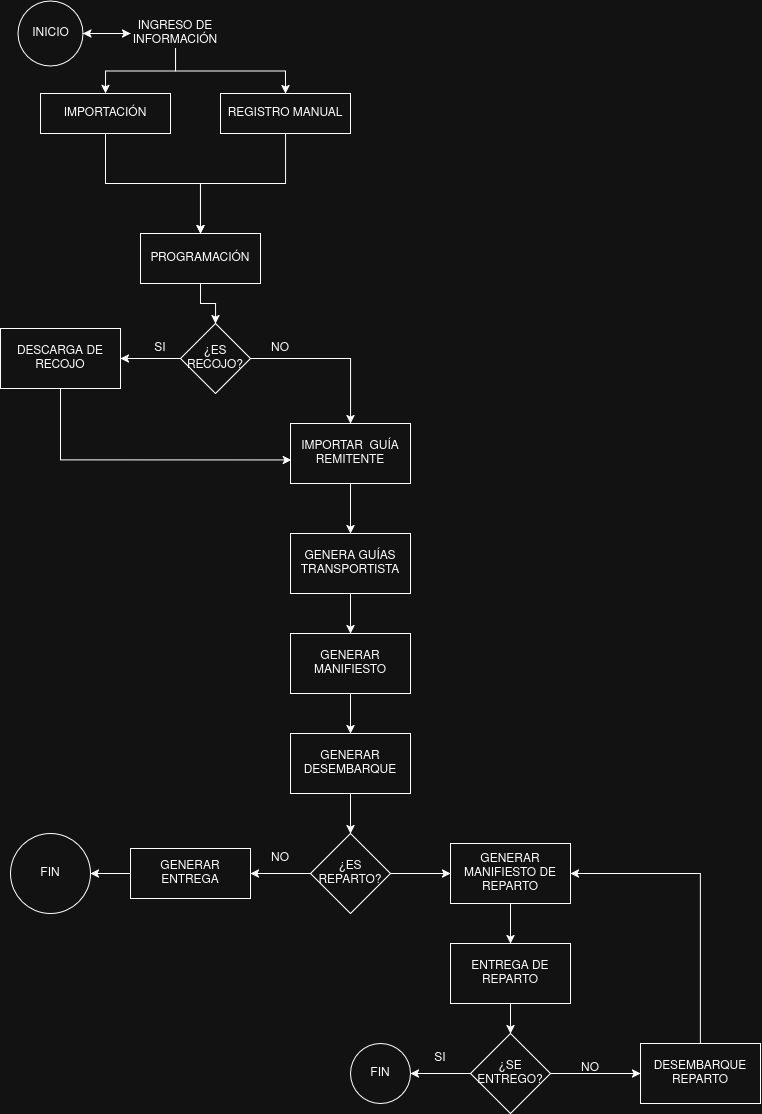

The diagram above was exported from draw.io. Its source (the exported page's mxGraphModel, read from the mxfile embedded in the PNG):
<mxGraphModel dx="1358" dy="721" grid="1" gridSize="10" guides="1" tooltips="1" connect="1" arrows="1" fold="1" page="1" pageScale="1" pageWidth="827" pageHeight="1169" math="0" shadow="0">
  <root>
    <mxCell id="0" />
    <mxCell id="1" parent="0" />
    <mxCell id="9YmzxAMdKYNYmAeEdNeE-8" style="edgeStyle=orthogonalEdgeStyle;rounded=0;orthogonalLoop=1;jettySize=auto;html=1;" edge="1" parent="1" target="9YmzxAMdKYNYmAeEdNeE-6">
      <mxGeometry relative="1" as="geometry">
        <mxPoint x="125" y="55" as="sourcePoint" />
      </mxGeometry>
    </mxCell>
    <mxCell id="9YmzxAMdKYNYmAeEdNeE-10" style="edgeStyle=orthogonalEdgeStyle;rounded=0;orthogonalLoop=1;jettySize=auto;html=1;entryX=0.5;entryY=0;entryDx=0;entryDy=0;" edge="1" parent="1" source="9YmzxAMdKYNYmAeEdNeE-6" target="9YmzxAMdKYNYmAeEdNeE-9">
      <mxGeometry relative="1" as="geometry" />
    </mxCell>
    <mxCell id="9YmzxAMdKYNYmAeEdNeE-13" value="" style="edgeStyle=orthogonalEdgeStyle;rounded=0;orthogonalLoop=1;jettySize=auto;html=1;" edge="1" parent="1" source="9YmzxAMdKYNYmAeEdNeE-6" target="9YmzxAMdKYNYmAeEdNeE-12">
      <mxGeometry relative="1" as="geometry" />
    </mxCell>
    <mxCell id="9YmzxAMdKYNYmAeEdNeE-67" value="" style="edgeStyle=orthogonalEdgeStyle;rounded=0;orthogonalLoop=1;jettySize=auto;html=1;" edge="1" parent="1" source="9YmzxAMdKYNYmAeEdNeE-6" target="9YmzxAMdKYNYmAeEdNeE-66">
      <mxGeometry relative="1" as="geometry" />
    </mxCell>
    <mxCell id="9YmzxAMdKYNYmAeEdNeE-6" value="INGRESO DE INFORMACIÓN" style="text;html=1;whiteSpace=wrap;strokeColor=none;fillColor=none;align=center;verticalAlign=middle;rounded=0;" vertex="1" parent="1">
      <mxGeometry x="170" y="40" width="90" height="30" as="geometry" />
    </mxCell>
    <mxCell id="9YmzxAMdKYNYmAeEdNeE-22" style="edgeStyle=orthogonalEdgeStyle;rounded=0;orthogonalLoop=1;jettySize=auto;html=1;entryX=0.5;entryY=0;entryDx=0;entryDy=0;" edge="1" parent="1" source="9YmzxAMdKYNYmAeEdNeE-9" target="9YmzxAMdKYNYmAeEdNeE-17">
      <mxGeometry relative="1" as="geometry">
        <Array as="points">
          <mxPoint x="145" y="205" />
          <mxPoint x="240" y="205" />
        </Array>
      </mxGeometry>
    </mxCell>
    <mxCell id="9YmzxAMdKYNYmAeEdNeE-9" value="IMPORTACIÓN" style="rounded=0;whiteSpace=wrap;html=1;" vertex="1" parent="1">
      <mxGeometry x="80" y="115" width="130" height="40" as="geometry" />
    </mxCell>
    <mxCell id="9YmzxAMdKYNYmAeEdNeE-21" style="edgeStyle=orthogonalEdgeStyle;rounded=0;orthogonalLoop=1;jettySize=auto;html=1;entryX=0.5;entryY=0;entryDx=0;entryDy=0;" edge="1" parent="1" source="9YmzxAMdKYNYmAeEdNeE-12" target="9YmzxAMdKYNYmAeEdNeE-17">
      <mxGeometry relative="1" as="geometry" />
    </mxCell>
    <mxCell id="9YmzxAMdKYNYmAeEdNeE-12" value="REGISTRO MANUAL" style="whiteSpace=wrap;html=1;" vertex="1" parent="1">
      <mxGeometry x="260" y="115" width="130" height="40" as="geometry" />
    </mxCell>
    <mxCell id="9YmzxAMdKYNYmAeEdNeE-24" value="" style="edgeStyle=orthogonalEdgeStyle;rounded=0;orthogonalLoop=1;jettySize=auto;html=1;" edge="1" parent="1" source="9YmzxAMdKYNYmAeEdNeE-17" target="9YmzxAMdKYNYmAeEdNeE-23">
      <mxGeometry relative="1" as="geometry" />
    </mxCell>
    <mxCell id="9YmzxAMdKYNYmAeEdNeE-17" value="PROGRAMACIÓN" style="rounded=0;whiteSpace=wrap;html=1;" vertex="1" parent="1">
      <mxGeometry x="180" y="255" width="120" height="50" as="geometry" />
    </mxCell>
    <mxCell id="9YmzxAMdKYNYmAeEdNeE-28" value="" style="edgeStyle=orthogonalEdgeStyle;rounded=0;orthogonalLoop=1;jettySize=auto;html=1;" edge="1" parent="1" source="9YmzxAMdKYNYmAeEdNeE-23" target="9YmzxAMdKYNYmAeEdNeE-27">
      <mxGeometry relative="1" as="geometry" />
    </mxCell>
    <mxCell id="9YmzxAMdKYNYmAeEdNeE-31" value="" style="edgeStyle=orthogonalEdgeStyle;rounded=0;orthogonalLoop=1;jettySize=auto;html=1;" edge="1" parent="1" source="9YmzxAMdKYNYmAeEdNeE-23" target="9YmzxAMdKYNYmAeEdNeE-30">
      <mxGeometry relative="1" as="geometry" />
    </mxCell>
    <mxCell id="9YmzxAMdKYNYmAeEdNeE-23" value="¿ES RECOJO?" style="rhombus;whiteSpace=wrap;html=1;" vertex="1" parent="1">
      <mxGeometry x="220" y="345" width="70" height="70" as="geometry" />
    </mxCell>
    <mxCell id="9YmzxAMdKYNYmAeEdNeE-27" value="DESCARGA DE RECOJO" style="whiteSpace=wrap;html=1;" vertex="1" parent="1">
      <mxGeometry x="40" y="350" width="120" height="60" as="geometry" />
    </mxCell>
    <mxCell id="9YmzxAMdKYNYmAeEdNeE-29" value="SI" style="text;html=1;whiteSpace=wrap;strokeColor=none;fillColor=none;align=center;verticalAlign=middle;rounded=0;" vertex="1" parent="1">
      <mxGeometry x="170" y="355" width="60" height="30" as="geometry" />
    </mxCell>
    <mxCell id="9YmzxAMdKYNYmAeEdNeE-35" value="" style="edgeStyle=orthogonalEdgeStyle;rounded=0;orthogonalLoop=1;jettySize=auto;html=1;" edge="1" parent="1" source="9YmzxAMdKYNYmAeEdNeE-30" target="9YmzxAMdKYNYmAeEdNeE-34">
      <mxGeometry relative="1" as="geometry" />
    </mxCell>
    <mxCell id="9YmzxAMdKYNYmAeEdNeE-30" value="IMPORTAR&amp;nbsp; GUÍA REMITENTE" style="whiteSpace=wrap;html=1;" vertex="1" parent="1">
      <mxGeometry x="330" y="445" width="120" height="60" as="geometry" />
    </mxCell>
    <mxCell id="9YmzxAMdKYNYmAeEdNeE-32" value="&lt;div&gt;NO&lt;/div&gt;" style="text;html=1;whiteSpace=wrap;strokeColor=none;fillColor=none;align=center;verticalAlign=middle;rounded=0;" vertex="1" parent="1">
      <mxGeometry x="290" y="355" width="60" height="30" as="geometry" />
    </mxCell>
    <mxCell id="9YmzxAMdKYNYmAeEdNeE-37" value="" style="edgeStyle=orthogonalEdgeStyle;rounded=0;orthogonalLoop=1;jettySize=auto;html=1;" edge="1" parent="1" source="9YmzxAMdKYNYmAeEdNeE-34" target="9YmzxAMdKYNYmAeEdNeE-36">
      <mxGeometry relative="1" as="geometry" />
    </mxCell>
    <mxCell id="9YmzxAMdKYNYmAeEdNeE-34" value="GENERA GUÍAS TRANSPORTISTA" style="whiteSpace=wrap;html=1;" vertex="1" parent="1">
      <mxGeometry x="330" y="555" width="120" height="60" as="geometry" />
    </mxCell>
    <mxCell id="9YmzxAMdKYNYmAeEdNeE-39" value="" style="edgeStyle=orthogonalEdgeStyle;rounded=0;orthogonalLoop=1;jettySize=auto;html=1;" edge="1" parent="1" source="9YmzxAMdKYNYmAeEdNeE-36" target="9YmzxAMdKYNYmAeEdNeE-38">
      <mxGeometry relative="1" as="geometry" />
    </mxCell>
    <mxCell id="9YmzxAMdKYNYmAeEdNeE-36" value="GENERAR MANIFIESTO" style="whiteSpace=wrap;html=1;" vertex="1" parent="1">
      <mxGeometry x="330" y="655" width="120" height="60" as="geometry" />
    </mxCell>
    <mxCell id="9YmzxAMdKYNYmAeEdNeE-41" value="" style="edgeStyle=orthogonalEdgeStyle;rounded=0;orthogonalLoop=1;jettySize=auto;html=1;" edge="1" parent="1" source="9YmzxAMdKYNYmAeEdNeE-38" target="9YmzxAMdKYNYmAeEdNeE-40">
      <mxGeometry relative="1" as="geometry" />
    </mxCell>
    <mxCell id="9YmzxAMdKYNYmAeEdNeE-38" value="GENERAR DESEMBARQUE" style="whiteSpace=wrap;html=1;" vertex="1" parent="1">
      <mxGeometry x="330" y="755" width="120" height="60" as="geometry" />
    </mxCell>
    <mxCell id="9YmzxAMdKYNYmAeEdNeE-44" value="" style="edgeStyle=orthogonalEdgeStyle;rounded=0;orthogonalLoop=1;jettySize=auto;html=1;" edge="1" parent="1" source="9YmzxAMdKYNYmAeEdNeE-40" target="9YmzxAMdKYNYmAeEdNeE-43">
      <mxGeometry relative="1" as="geometry" />
    </mxCell>
    <mxCell id="9YmzxAMdKYNYmAeEdNeE-46" value="" style="edgeStyle=orthogonalEdgeStyle;rounded=0;orthogonalLoop=1;jettySize=auto;html=1;" edge="1" parent="1" source="9YmzxAMdKYNYmAeEdNeE-40" target="9YmzxAMdKYNYmAeEdNeE-45">
      <mxGeometry relative="1" as="geometry" />
    </mxCell>
    <mxCell id="9YmzxAMdKYNYmAeEdNeE-40" value="¿ES REPARTO?" style="rhombus;whiteSpace=wrap;html=1;" vertex="1" parent="1">
      <mxGeometry x="350" y="855" width="80" height="80" as="geometry" />
    </mxCell>
    <mxCell id="9YmzxAMdKYNYmAeEdNeE-42" value="NO" style="text;html=1;whiteSpace=wrap;strokeColor=none;fillColor=none;align=center;verticalAlign=middle;rounded=0;" vertex="1" parent="1">
      <mxGeometry x="290" y="865" width="60" height="30" as="geometry" />
    </mxCell>
    <mxCell id="9YmzxAMdKYNYmAeEdNeE-63" value="" style="edgeStyle=orthogonalEdgeStyle;rounded=0;orthogonalLoop=1;jettySize=auto;html=1;" edge="1" parent="1" source="9YmzxAMdKYNYmAeEdNeE-43" target="9YmzxAMdKYNYmAeEdNeE-62">
      <mxGeometry relative="1" as="geometry" />
    </mxCell>
    <mxCell id="9YmzxAMdKYNYmAeEdNeE-43" value="GENERAR ENTREGA" style="whiteSpace=wrap;html=1;" vertex="1" parent="1">
      <mxGeometry x="170" y="870" width="120" height="50" as="geometry" />
    </mxCell>
    <mxCell id="9YmzxAMdKYNYmAeEdNeE-48" value="" style="edgeStyle=orthogonalEdgeStyle;rounded=0;orthogonalLoop=1;jettySize=auto;html=1;" edge="1" parent="1" source="9YmzxAMdKYNYmAeEdNeE-45" target="9YmzxAMdKYNYmAeEdNeE-47">
      <mxGeometry relative="1" as="geometry" />
    </mxCell>
    <mxCell id="9YmzxAMdKYNYmAeEdNeE-45" value="GENERAR MANIFIESTO DE REPARTO" style="whiteSpace=wrap;html=1;" vertex="1" parent="1">
      <mxGeometry x="490" y="865" width="120" height="60" as="geometry" />
    </mxCell>
    <mxCell id="9YmzxAMdKYNYmAeEdNeE-52" value="" style="edgeStyle=orthogonalEdgeStyle;rounded=0;orthogonalLoop=1;jettySize=auto;html=1;" edge="1" parent="1" source="9YmzxAMdKYNYmAeEdNeE-47" target="9YmzxAMdKYNYmAeEdNeE-51">
      <mxGeometry relative="1" as="geometry" />
    </mxCell>
    <mxCell id="9YmzxAMdKYNYmAeEdNeE-47" value="ENTREGA DE REPARTO" style="whiteSpace=wrap;html=1;" vertex="1" parent="1">
      <mxGeometry x="490" y="965" width="120" height="60" as="geometry" />
    </mxCell>
    <mxCell id="9YmzxAMdKYNYmAeEdNeE-54" value="" style="edgeStyle=orthogonalEdgeStyle;rounded=0;orthogonalLoop=1;jettySize=auto;html=1;" edge="1" parent="1" source="9YmzxAMdKYNYmAeEdNeE-51">
      <mxGeometry relative="1" as="geometry">
        <mxPoint x="450" y="1095" as="targetPoint" />
      </mxGeometry>
    </mxCell>
    <mxCell id="9YmzxAMdKYNYmAeEdNeE-59" value="" style="edgeStyle=orthogonalEdgeStyle;rounded=0;orthogonalLoop=1;jettySize=auto;html=1;" edge="1" parent="1" source="9YmzxAMdKYNYmAeEdNeE-51" target="9YmzxAMdKYNYmAeEdNeE-58">
      <mxGeometry relative="1" as="geometry" />
    </mxCell>
    <mxCell id="9YmzxAMdKYNYmAeEdNeE-51" value="¿SE ENTREGO?" style="rhombus;whiteSpace=wrap;html=1;" vertex="1" parent="1">
      <mxGeometry x="510" y="1055" width="80" height="80" as="geometry" />
    </mxCell>
    <mxCell id="9YmzxAMdKYNYmAeEdNeE-55" value="SI" style="text;html=1;whiteSpace=wrap;strokeColor=none;fillColor=none;align=center;verticalAlign=middle;rounded=0;" vertex="1" parent="1">
      <mxGeometry x="450" y="1065" width="60" height="30" as="geometry" />
    </mxCell>
    <mxCell id="9YmzxAMdKYNYmAeEdNeE-56" value="&lt;div&gt;FIN&lt;/div&gt;" style="ellipse;whiteSpace=wrap;html=1;aspect=fixed;" vertex="1" parent="1">
      <mxGeometry x="390" y="1065" width="60" height="60" as="geometry" />
    </mxCell>
    <mxCell id="9YmzxAMdKYNYmAeEdNeE-61" style="edgeStyle=orthogonalEdgeStyle;rounded=0;orthogonalLoop=1;jettySize=auto;html=1;entryX=1;entryY=0.5;entryDx=0;entryDy=0;" edge="1" parent="1" source="9YmzxAMdKYNYmAeEdNeE-58" target="9YmzxAMdKYNYmAeEdNeE-45">
      <mxGeometry relative="1" as="geometry">
        <Array as="points">
          <mxPoint x="740" y="895" />
        </Array>
      </mxGeometry>
    </mxCell>
    <mxCell id="9YmzxAMdKYNYmAeEdNeE-58" value="DESEMBARQUE REPARTO" style="whiteSpace=wrap;html=1;" vertex="1" parent="1">
      <mxGeometry x="680" y="1065" width="120" height="60" as="geometry" />
    </mxCell>
    <mxCell id="9YmzxAMdKYNYmAeEdNeE-60" value="&lt;div&gt;NO&lt;/div&gt;" style="text;html=1;whiteSpace=wrap;strokeColor=none;fillColor=none;align=center;verticalAlign=middle;rounded=0;" vertex="1" parent="1">
      <mxGeometry x="600" y="1075" width="60" height="30" as="geometry" />
    </mxCell>
    <mxCell id="9YmzxAMdKYNYmAeEdNeE-62" value="FIN" style="ellipse;whiteSpace=wrap;html=1;aspect=fixed;" vertex="1" parent="1">
      <mxGeometry x="50" y="855" width="80" height="80" as="geometry" />
    </mxCell>
    <mxCell id="9YmzxAMdKYNYmAeEdNeE-64" style="edgeStyle=orthogonalEdgeStyle;rounded=0;orthogonalLoop=1;jettySize=auto;html=1;entryX=0.008;entryY=0.607;entryDx=0;entryDy=0;entryPerimeter=0;" edge="1" parent="1" source="9YmzxAMdKYNYmAeEdNeE-27" target="9YmzxAMdKYNYmAeEdNeE-30">
      <mxGeometry relative="1" as="geometry">
        <Array as="points">
          <mxPoint x="100" y="481" />
        </Array>
      </mxGeometry>
    </mxCell>
    <mxCell id="9YmzxAMdKYNYmAeEdNeE-66" value="INICIO" style="ellipse;whiteSpace=wrap;html=1;aspect=fixed;" vertex="1" parent="1">
      <mxGeometry x="57.5" y="22.5" width="65" height="65" as="geometry" />
    </mxCell>
  </root>
</mxGraphModel>